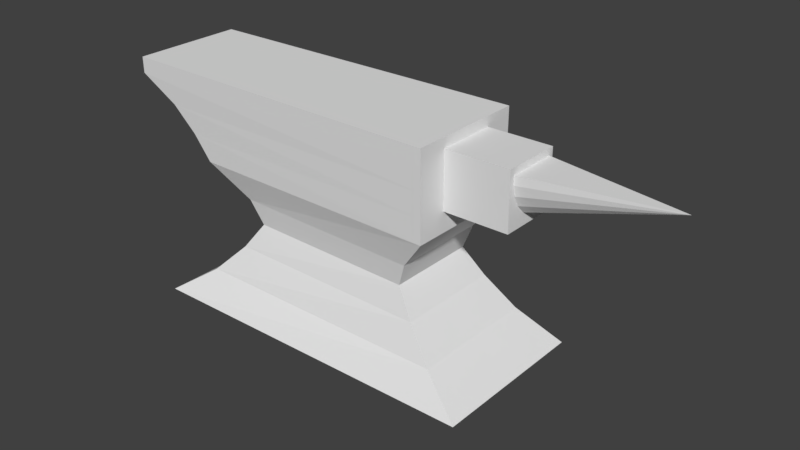 # Source: ironanvil.blend  (saved by Blender 2.79.0; exported with 4.5.12 LTS)
import bpy
from mathutils import Matrix  # noqa: F401  (used for matrix-valued properties, if any)

bpy.ops.wm.read_factory_settings(use_empty=True)
scene = bpy.context.scene
scene.name = 'Scene'

# ---- collections
col_collection_1 = bpy.data.collections.new('Collection 1'); scene.collection.children.link(col_collection_1)

# ---- materials (node trees are filled in below, after node groups)
mat_iron_anvil = bpy.data.materials.new('Iron_Anvil')
mat_iron_anvil.alpha_threshold = 0.0
mat_iron_anvil.use_transparent_shadow = False
mat_iron_anvil.roughness = 0.5
mat_iron_anvil.line_color = (0.0, 0.0, 0.0, 1.0)

# ---- material node trees

# ---- world
world_world = bpy.data.worlds.new('World'); scene.world = world_world
world_world.color = (0.05088, 0.05088, 0.05088)
world_world.use_sun_shadow = False
world_world.sun_shadow_jitter_overblur = 0.0
world_world.cycles.sampling_method = 'MANUAL'

# ---- meshes
me_cube = bpy.data.meshes.new('Cube')
me_cube.from_pydata([(1.007, -0.3358, 0.0), (-1.007, -0.3326, 0.0), (0.6902, -0.2424, 1.267), (-1.269, -0.2294, 1.267), (0.5451, -0.1978, 0.6086), (-0.5592, -0.1754, 0.6086), (1.007, -0.1298, 0.0), (0.6093, -0.217, 0.3321), (-1.007, -0.1298, 0.0), (-0.5903, -0.1986, 0.3321), (-1.269, -0.1298, 1.267), (-0.5592, -0.1298, 0.6086), (0.5451, -0.1298, 0.6086), (0.6093, -0.1298, 0.3321), (-0.5903, -0.1298, 0.3321), (0.4974, -0.1833, 0.477), (-0.4853, -0.162, 0.477), (0.6902, -0.238, 0.7846), (-0.7902, -0.2212, 0.7846), (0.7697, -0.2645, 0.1668), (-0.7585, -0.2527, 0.1668), (0.7697, -0.1298, 0.1668), (0.4974, -0.1298, 0.477), (-0.7902, -0.1298, 0.7846), (-0.7585, -0.1298, 0.1668), (-0.4853, -0.1298, 0.477), (0.6902, -0.1194, 1.212), (0.6902, -0.1179, 0.8968), (0.6902, -0.1298, 1.267), (0.6902, -0.1298, 0.7846), (1.058, -0.1001, 1.175), (1.058, -0.0356, 0.9628), (1.058, -0.1194, 1.212), (1.058, -0.1179, 0.8968), (-0.8949, 0.18, 0.9193), (0.6902, 0.1873, 0.9193), (0.6902, 0.2394, 0.9193), (-0.8949, 0.2238, 0.9193), (1.058, 0.1184, 0.9822), (1.058, 0.0693, 1.011), (1.007, -0.2325, 0.0), (0.5451, -0.1678, 0.6086), (-1.007, -0.231, 0.0), (-1.269, -0.1826, 1.267), (-0.5592, -0.1573, 0.6086), (0.6093, -0.1768, 0.3321), (-0.5903, -0.1681, 0.3321), (-0.4853, -0.151, 0.477), (-0.7585, -0.1935, 0.1668), (-0.7902, -0.1788, 0.7846), (0.7697, -0.1991, 0.1668), (0.4974, -0.161, 0.477), (0.6902, -0.1887, 1.267), (0.6902, -0.1866, 0.7846), (0.6902, 0.1184, 0.9822), (0.6902, 0.1315, 0.9193), (1.007, 0.3358, 0.0), (-1.007, 0.3326, 0.0), (0.6902, 0.2424, 1.267), (-1.269, 0.2294, 1.267), (0.5451, 0.1978, 0.6086), (-0.5592, 0.1754, 0.6086), (1.007, 0.1298, 0.0), (0.6093, 0.217, 0.3321), (-1.007, 0.1298, 0.0), (-0.5903, 0.1986, 0.3321), (-1.269, 0.1298, 1.267), (-0.5592, 0.1298, 0.6086), (0.5451, 0.1298, 0.6086), (0.6093, 0.1298, 0.3321), (-0.5903, 0.1298, 0.3321), (0.4974, 0.1833, 0.477), (-0.4853, 0.162, 0.477), (0.6902, 0.238, 0.7846), (-0.7902, 0.2212, 0.7846), (0.7697, 0.2645, 0.1668), (-0.7585, 0.2527, 0.1668), (0.7697, 0.1298, 0.1668), (0.4974, 0.1298, 0.477), (-0.7902, 0.1298, 0.7846), (-0.7585, 0.1298, 0.1668), (-0.4853, 0.1298, 0.477), (0.6902, 0.1194, 1.212), (0.6902, 0.1179, 0.8968), (0.6902, 0.1298, 1.267), (0.6902, 0.1298, 0.7846), (1.058, 0.1001, 1.175), (1.058, 0.0356, 0.9628), (1.058, 0.1194, 1.212), (1.058, 0.1179, 0.8968), (1.841, 0.0, 1.175), (-0.8949, 0.1298, 0.9193), (-0.8949, -0.18, 0.9193), (0.6902, -0.1873, 0.9193), (1.058, -0.1184, 0.9822), (1.058, -0.0693, 1.011), (0.6902, -0.1184, 0.9822), (1.007, 0.2325, 0.0), (0.5451, 0.1678, 0.6086), (-1.007, 0.231, 0.0), (-1.269, 0.1826, 1.267), (-0.5592, 0.1573, 0.6086), (0.6093, 0.1768, 0.3321), (-0.5903, 0.1681, 0.3321), (-0.4853, 0.151, 0.477), (-0.7585, 0.1935, 0.1668), (-0.7902, 0.1788, 0.7846), (0.7697, 0.1991, 0.1668), (0.4974, 0.161, 0.477), (0.6902, 0.1887, 1.267), (0.6902, 0.1866, 0.7846), (0.6902, -0.1315, 0.9193), (-0.8949, -0.1298, 0.9193), (0.6902, -0.2394, 0.9193), (-0.8949, -0.2238, 0.9193), (0.6902, -0.242, 1.177), (-1.269, -0.2287, 1.177), (0.6902, -0.1348, 1.177), (0.6902, -0.1193, 1.145), (1.058, -0.09971, 1.125), (1.058, -0.1193, 1.145), (-1.269, -0.1823, 1.177), (0.6902, -0.1885, 1.177), (0.6902, 0.242, 1.177), (-1.269, 0.2287, 1.177), (0.6902, 0.1348, 1.177), (0.6902, 0.1193, 1.145), (1.058, 0.09971, 1.125), (1.058, 0.1193, 1.145), (-1.269, 0.1823, 1.177), (0.6902, 0.1885, 1.177), (-1.269, 0.1298, 1.177), (-1.269, -0.1298, 1.177), (-1.038, 0.1811, 1.05), (0.6902, 0.1879, 1.05), (1.058, 0.1188, 1.065), (1.058, 0.09119, 1.069), (0.6902, 0.1188, 1.065), (0.6902, 0.1332, 1.05), (-1.038, 0.1298, 1.05), (-1.038, -0.1811, 1.05), (0.6902, -0.1879, 1.05), (1.058, -0.1188, 1.065), (1.058, -0.09119, 1.069), (0.6902, -0.1188, 1.065), (0.6902, -0.1332, 1.05), (-1.038, -0.1298, 1.05), (-1.038, 0.2263, 1.05), (0.6902, 0.2407, 1.05), (-1.038, -0.2263, 1.05), (0.6902, -0.2407, 1.05)], [], [(52, 43, 3, 2), (90, 86, 30), (8, 64, 62, 6), (40, 50, 19, 0), (44, 49, 23, 11), (42, 48, 24, 8), (46, 47, 25, 14), (1, 0, 19, 20), (5, 4, 17, 18), (68, 85, 29, 12), (113, 150, 149, 114), (90, 87, 39), (125, 126, 137, 138), (47, 44, 11, 25), (48, 46, 14, 24), (70, 80, 24, 14), (118, 26, 28, 117), (23, 79, 67, 11), (20, 19, 7, 9), (13, 69, 78, 22), (22, 78, 68, 12), (50, 45, 7, 19), (96, 111, 29, 27), (40, 42, 8, 6), (9, 7, 15, 16), (51, 41, 4, 15), (16, 15, 4, 5), (21, 77, 69, 13), (45, 51, 15, 7), (83, 89, 33, 27), (30, 86, 88, 32), (26, 82, 84, 28), (29, 85, 83, 27), (122, 52, 2, 115), (84, 66, 10, 28), (41, 53, 17, 4), (119, 30, 32, 120), (92, 49, 18, 114), (33, 89, 87, 31), (67, 81, 25, 11), (25, 81, 70, 14), (117, 122, 141, 145), (6, 62, 77, 21), (87, 90, 31), (133, 129, 124, 147), (36, 148, 134, 35), (132, 146, 140, 121), (128, 127, 136, 135), (119, 120, 142, 143), (93, 113, 17, 53), (96, 27, 33, 94), (131, 139, 146, 132), (12, 29, 53, 41), (117, 28, 52, 122), (13, 22, 51, 45), (22, 12, 41, 51), (0, 1, 42, 40), (21, 13, 45, 50), (20, 9, 46, 48), (16, 5, 44, 47), (9, 16, 47, 46), (1, 20, 48, 42), (5, 18, 49, 44), (6, 21, 50, 40), (28, 10, 43, 52), (30, 119, 90), (37, 147, 148, 36), (109, 58, 59, 100), (97, 56, 75, 107), (101, 67, 79, 106), (99, 64, 80, 105), (103, 70, 81, 104), (57, 76, 75, 56), (61, 74, 73, 60), (145, 141, 93, 111), (129, 133, 139, 131), (104, 81, 67, 101), (105, 80, 70, 103), (126, 125, 84, 82), (76, 65, 63, 75), (107, 75, 63, 102), (35, 55, 85, 110), (97, 62, 64, 99), (65, 72, 71, 63), (108, 71, 60, 98), (72, 61, 60, 71), (102, 63, 71, 108), (130, 123, 58, 109), (98, 60, 73, 110), (127, 128, 88, 86), (91, 79, 23, 112), (133, 34, 91, 139), (118, 144, 142, 120), (121, 140, 149, 116), (24, 80, 64, 8), (32, 88, 82, 26), (122, 115, 150, 141), (131, 66, 100, 129), (148, 123, 130, 134), (38, 89, 83, 54), (68, 98, 110, 85), (125, 130, 109, 84), (69, 102, 108, 78), (78, 108, 98, 68), (56, 97, 99, 57), (77, 107, 102, 69), (76, 105, 103, 65), (72, 104, 101, 61), (65, 103, 104, 72), (57, 99, 105, 76), (61, 101, 106, 74), (62, 97, 107, 77), (84, 109, 100, 66), (34, 133, 147, 37), (86, 90, 127), (43, 10, 132, 121), (106, 34, 37, 74), (59, 124, 129, 100), (130, 125, 138, 134), (82, 88, 128, 126), (58, 123, 124, 59), (141, 150, 113, 93), (144, 96, 94, 142), (134, 138, 55, 35), (140, 92, 114, 149), (3, 43, 121, 116), (26, 118, 120, 32), (2, 3, 116, 115), (66, 131, 132, 10), (90, 143, 95), (17, 113, 114, 18), (135, 136, 39, 38), (135, 38, 54, 137), (38, 39, 87, 89), (147, 124, 123, 148), (74, 37, 36, 73), (146, 112, 92, 140), (55, 54, 83, 85), (112, 23, 49, 92), (138, 137, 54, 55), (144, 145, 111, 96), (95, 94, 33, 31), (150, 115, 116, 149), (139, 91, 112, 146), (111, 93, 53, 29), (95, 31, 90), (73, 36, 35, 110), (118, 117, 145, 144), (34, 106, 79, 91), (143, 142, 94, 95), (128, 135, 137, 126), (143, 90, 119), (136, 90, 39), (127, 90, 136)])
me_cube.materials.append(mat_iron_anvil)
me_cube.use_remesh_preserve_volume = False
me_cube.use_remesh_preserve_attributes = False
me_cube.use_mirror_vertex_groups = False
me_cube.update()

# ---- objects
ob_cube = bpy.data.objects.new('Cube', me_cube)

# ---- transforms, parenting, visibility, modifiers, constraints
ob_cube.location = (0.0, 0.0, 0.0)
ob_cube.scale = (0.6648, 0.9418, 0.6814)
ob_cube.lock_rotations_4d = False
ob_cube.empty_display_type = 'ARROWS'
ob_cube.lineart.crease_threshold = 0.0

# ---- collection membership
col_collection_1.objects.link(ob_cube)

# ---- scene / render settings (as saved in the file)
scene.frame_start = 1; scene.frame_end = 250; scene.frame_set(1)
scene.render.engine = 'BLENDER_EEVEE_NEXT'
scene.render.resolution_percentage = 50
scene.render.dither_intensity = 0.0
scene.cycles.use_denoising = False
scene.cycles.samples = 128
scene.cycles.sampling_pattern = 'TABULATED_SOBOL'
scene.cycles.use_adaptive_sampling = False
scene.cycles.use_light_tree = False
scene.cycles.blur_glossy = 0.0
scene.cycles.sample_clamp_indirect = 0.0
scene.view_settings.view_transform = 'Standard'
bpy.context.view_layer.update()

# ---- added for rendering (the .blend has no active camera and no usable light): camera, sun
cam_auto = bpy.data.cameras.new('AutoCamera')
cam_auto.lens = 50.0
cam_auto.sensor_width = 36.0
cam_auto.clip_end = 1000.0
ob_auto_camera = bpy.data.objects.new('AutoCamera', cam_auto)
scene.collection.objects.link(ob_auto_camera)
ob_auto_camera.location = (2.34437, -2.58502, 2.15518)
ob_auto_camera.rotation_euler = (1.09748, -7.21219e-08, 0.694738)
scene.camera = ob_auto_camera
light_auto_sun = bpy.data.lights.new('AutoSun', 'SUN')
light_auto_sun.energy = 3.0
light_auto_sun.angle = 0.0523599
ob_auto_sun = bpy.data.objects.new('AutoSun', light_auto_sun)
scene.collection.objects.link(ob_auto_sun)
ob_auto_sun.rotation_euler = (0.872665, 0.174533, 0.523599)
bpy.context.view_layer.update()
